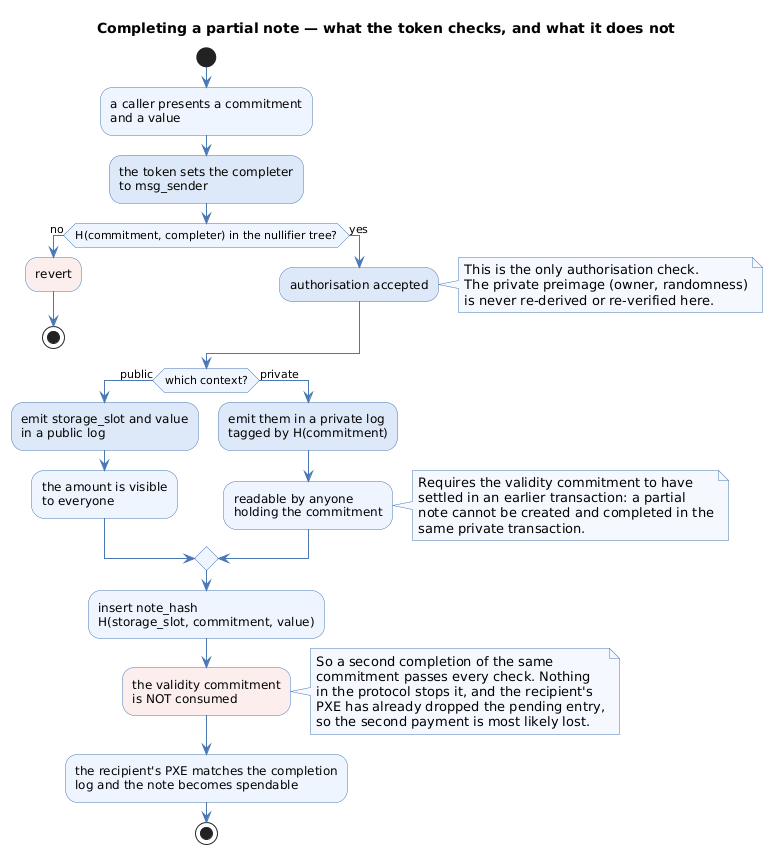

The diagram above was rendered by PlantUML. Its source (embedded in the PNG):
@startuml
title Completing a partial note — what the token checks, and what it does not
skinparam shadowing false
skinparam ArrowColor #4A78B5
skinparam activityBackgroundColor #EEF5FF
skinparam activityBorderColor #4A78B5
skinparam activityDiamondBackgroundColor #EEF5FF
skinparam activityDiamondBorderColor #4A78B5
skinparam noteBackgroundColor #F5F9FF
skinparam noteBorderColor #4A78B5

start
:a caller presents a commitment
and a value;
:the token sets the completer
to msg_sender;<<#DDE9F8>>
if (H(commitment, completer) in the nullifier tree?) then (no)
  :revert;<<#FDEEEE>>
  stop
else (yes)
  :authorisation accepted;<<#DDE9F8>>
  note right
    This is the only authorisation check.
    The private preimage (owner, randomness)
    is never re-derived or re-verified here.
  end note
endif
if (which context?) then (public)
  :emit storage_slot and value
  in a public log;<<#DDE9F8>>
  :the amount is visible
  to everyone;
else (private)
  :emit them in a private log
  tagged by H(commitment);<<#DDE9F8>>
  :readable by anyone
  holding the commitment;
  note right
    Requires the validity commitment to have
    settled in an earlier transaction: a partial
    note cannot be created and completed in the
    same private transaction.
  end note
endif
:insert note_hash
H(storage_slot, commitment, value);
:the validity commitment
is NOT consumed;<<#FDEEEE>>
note right
  So a second completion of the same
  commitment passes every check. Nothing
  in the protocol stops it, and the recipient's
  PXE has already dropped the pending entry,
  so the second payment is most likely lost.
end note
:the recipient's PXE matches the completion
log and the note becomes spendable;
stop
@enduml